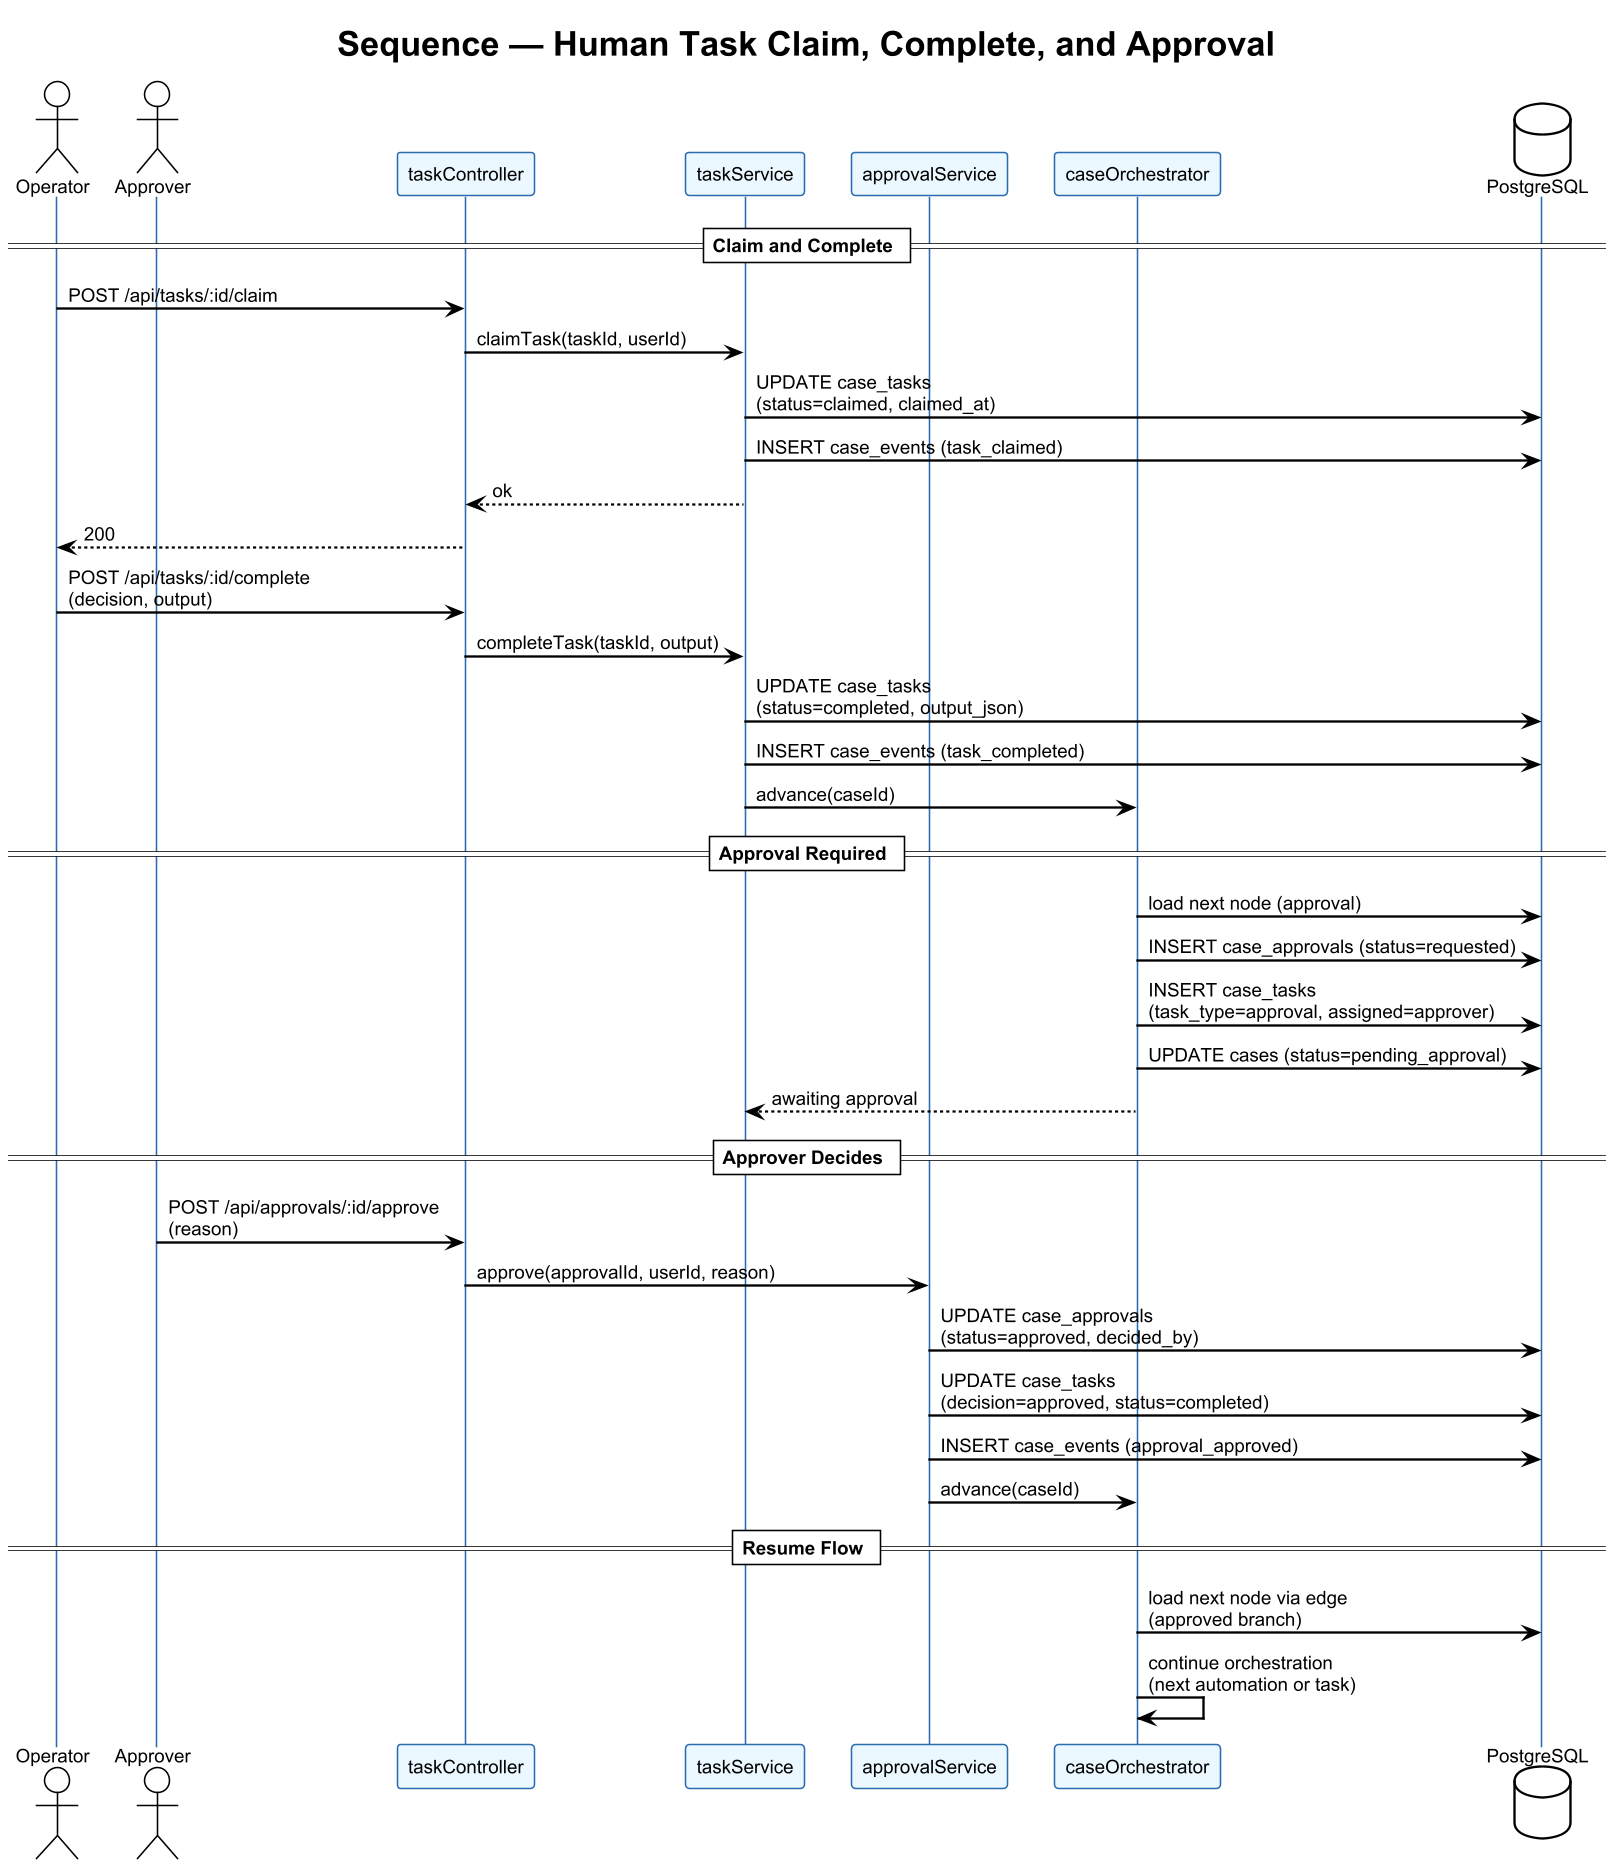

The diagram above was rendered by PlantUML. Its source (embedded in the PNG):
@startuml
!theme plain
skinparam dpi 150
skinparam backgroundColor #FFFFFF
skinparam shadowing false
skinparam defaultFontName Arial
skinparam defaultFontSize 12
skinparam sequenceArrowThickness 1.5
skinparam sequenceParticipantBackgroundColor #EBF8FF
skinparam sequenceParticipantBorderColor #2B6CB0
skinparam sequenceLifeLineBackgroundColor #F7FAFC
skinparam sequenceLifeLineBorderColor #2B6CB0

title Sequence — Human Task Claim, Complete, and Approval

actor "Operator" as op
actor "Approver" as appr
participant "taskController" as tctrl
participant "taskService" as tsvc
participant "approvalService" as asvc
participant "caseOrchestrator" as orch
database "PostgreSQL" as db

== Claim and Complete ==
op -> tctrl : POST /api/tasks/:id/claim
tctrl -> tsvc : claimTask(taskId, userId)
tsvc -> db : UPDATE case_tasks\n(status=claimed, claimed_at)
tsvc -> db : INSERT case_events (task_claimed)
tsvc --> tctrl : ok
tctrl --> op : 200

op -> tctrl : POST /api/tasks/:id/complete\n(decision, output)
tctrl -> tsvc : completeTask(taskId, output)
tsvc -> db : UPDATE case_tasks\n(status=completed, output_json)
tsvc -> db : INSERT case_events (task_completed)
tsvc -> orch : advance(caseId)

== Approval Required ==
orch -> db : load next node (approval)
orch -> db : INSERT case_approvals (status=requested)
orch -> db : INSERT case_tasks\n(task_type=approval, assigned=approver)
orch -> db : UPDATE cases (status=pending_approval)
orch --> tsvc : awaiting approval

== Approver Decides ==
appr -> tctrl : POST /api/approvals/:id/approve\n(reason)
tctrl -> asvc : approve(approvalId, userId, reason)
asvc -> db : UPDATE case_approvals\n(status=approved, decided_by)
asvc -> db : UPDATE case_tasks\n(decision=approved, status=completed)
asvc -> db : INSERT case_events (approval_approved)
asvc -> orch : advance(caseId)

== Resume Flow ==
orch -> db : load next node via edge\n(approved branch)
orch -> orch : continue orchestration\n(next automation or task)

@enduml